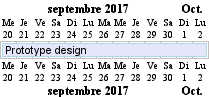

The diagram above was rendered by PlantUML. Its source (embedded in the PNG):
@startgantt
language fr
Project starts the 20th of september 2017
[Prototype design] as [TASK1] lasts 13 days
[TASK1] is colored in Lavender/LightBlue
@endgantt